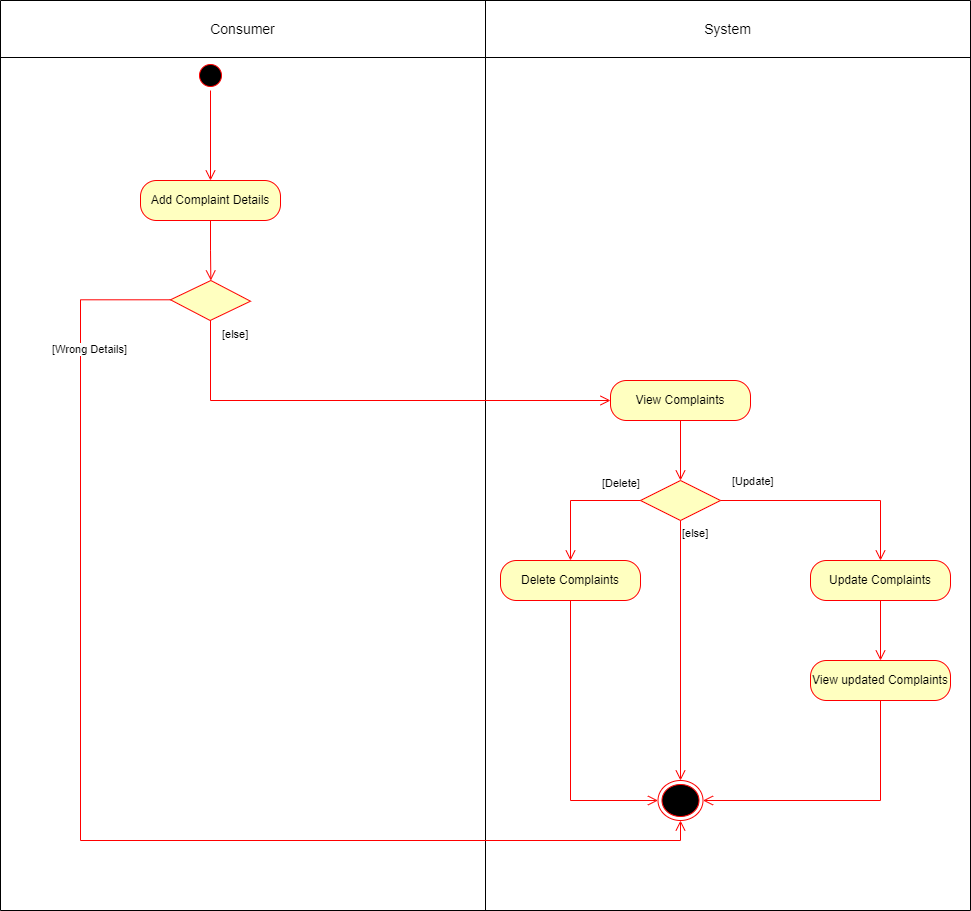

The diagram above was exported from draw.io. Its source (the exported page's mxGraphModel, read from the mxfile embedded in the PNG):
<mxGraphModel dx="1038" dy="602" grid="1" gridSize="10" guides="1" tooltips="1" connect="1" arrows="1" fold="1" page="1" pageScale="1" pageWidth="1100" pageHeight="1700" math="0" shadow="0">
  <root>
    <mxCell id="0" />
    <mxCell id="1" parent="0" />
    <mxCell id="pjyhpORbikWbs50K5lCR-61" value="" style="shape=table;startSize=0;container=1;collapsible=0;childLayout=tableLayout;fontSize=13;" vertex="1" parent="1">
      <mxGeometry x="110" width="970" height="910" as="geometry" />
    </mxCell>
    <mxCell id="pjyhpORbikWbs50K5lCR-62" value="" style="shape=tableRow;horizontal=0;startSize=0;swimlaneHead=0;swimlaneBody=0;top=0;left=0;bottom=0;right=0;collapsible=0;dropTarget=0;fillColor=none;points=[[0,0.5],[1,0.5]];portConstraint=eastwest;" vertex="1" parent="pjyhpORbikWbs50K5lCR-61">
      <mxGeometry width="970" height="57" as="geometry" />
    </mxCell>
    <mxCell id="pjyhpORbikWbs50K5lCR-63" value="&lt;font style=&quot;font-size: 14px&quot;&gt;Consumer&lt;/font&gt;" style="shape=partialRectangle;html=1;whiteSpace=wrap;connectable=0;overflow=hidden;fillColor=none;top=0;left=0;bottom=0;right=0;pointerEvents=1;" vertex="1" parent="pjyhpORbikWbs50K5lCR-62">
      <mxGeometry width="485" height="57" as="geometry">
        <mxRectangle width="485" height="57" as="alternateBounds" />
      </mxGeometry>
    </mxCell>
    <mxCell id="pjyhpORbikWbs50K5lCR-64" value="&lt;font style=&quot;font-size: 14px&quot;&gt;System&lt;/font&gt;" style="shape=partialRectangle;html=1;whiteSpace=wrap;connectable=0;overflow=hidden;fillColor=none;top=0;left=0;bottom=0;right=0;pointerEvents=1;" vertex="1" parent="pjyhpORbikWbs50K5lCR-62">
      <mxGeometry x="485" width="485" height="57" as="geometry">
        <mxRectangle width="485" height="57" as="alternateBounds" />
      </mxGeometry>
    </mxCell>
    <mxCell id="pjyhpORbikWbs50K5lCR-65" value="" style="shape=tableRow;horizontal=0;startSize=0;swimlaneHead=0;swimlaneBody=0;top=0;left=0;bottom=0;right=0;collapsible=0;dropTarget=0;fillColor=none;points=[[0,0.5],[1,0.5]];portConstraint=eastwest;fontStyle=0" vertex="1" parent="pjyhpORbikWbs50K5lCR-61">
      <mxGeometry y="57" width="970" height="853" as="geometry" />
    </mxCell>
    <mxCell id="pjyhpORbikWbs50K5lCR-66" value="" style="shape=partialRectangle;html=1;whiteSpace=wrap;connectable=0;overflow=hidden;fillColor=none;top=0;left=0;bottom=0;right=0;pointerEvents=1;" vertex="1" parent="pjyhpORbikWbs50K5lCR-65">
      <mxGeometry width="485" height="853" as="geometry">
        <mxRectangle width="485" height="853" as="alternateBounds" />
      </mxGeometry>
    </mxCell>
    <mxCell id="pjyhpORbikWbs50K5lCR-67" value="" style="shape=partialRectangle;html=1;whiteSpace=wrap;connectable=0;overflow=hidden;fillColor=none;top=0;left=0;bottom=0;right=0;pointerEvents=1;fontSize=14;" vertex="1" parent="pjyhpORbikWbs50K5lCR-65">
      <mxGeometry x="485" width="485" height="853" as="geometry">
        <mxRectangle width="485" height="853" as="alternateBounds" />
      </mxGeometry>
    </mxCell>
    <mxCell id="pjyhpORbikWbs50K5lCR-1" value="" style="ellipse;html=1;shape=startState;fillColor=#000000;strokeColor=#ff0000;" vertex="1" parent="1">
      <mxGeometry x="305" y="60" width="30" height="30" as="geometry" />
    </mxCell>
    <mxCell id="pjyhpORbikWbs50K5lCR-2" value="" style="edgeStyle=orthogonalEdgeStyle;html=1;verticalAlign=bottom;endArrow=open;endSize=8;strokeColor=#ff0000;rounded=0;entryX=0.5;entryY=0;entryDx=0;entryDy=0;" edge="1" source="pjyhpORbikWbs50K5lCR-1" parent="1" target="pjyhpORbikWbs50K5lCR-3">
      <mxGeometry relative="1" as="geometry">
        <mxPoint x="305" y="170" as="targetPoint" />
      </mxGeometry>
    </mxCell>
    <mxCell id="pjyhpORbikWbs50K5lCR-3" value="Add Complaint Details" style="rounded=1;whiteSpace=wrap;html=1;arcSize=40;fontColor=#000000;fillColor=#ffffc0;strokeColor=#ff0000;" vertex="1" parent="1">
      <mxGeometry x="250" y="180" width="140" height="40" as="geometry" />
    </mxCell>
    <mxCell id="pjyhpORbikWbs50K5lCR-4" value="" style="edgeStyle=orthogonalEdgeStyle;html=1;verticalAlign=bottom;endArrow=open;endSize=8;strokeColor=#ff0000;rounded=0;entryX=0.5;entryY=0;entryDx=0;entryDy=0;" edge="1" source="pjyhpORbikWbs50K5lCR-3" parent="1" target="pjyhpORbikWbs50K5lCR-5">
      <mxGeometry relative="1" as="geometry">
        <mxPoint x="320" y="280" as="targetPoint" />
      </mxGeometry>
    </mxCell>
    <mxCell id="pjyhpORbikWbs50K5lCR-5" value="" style="rhombus;whiteSpace=wrap;html=1;fillColor=#ffffc0;strokeColor=#ff0000;rotation=1;" vertex="1" parent="1">
      <mxGeometry x="280" y="280" width="80" height="40" as="geometry" />
    </mxCell>
    <mxCell id="pjyhpORbikWbs50K5lCR-7" value="[else]" style="edgeStyle=orthogonalEdgeStyle;html=1;align=left;verticalAlign=top;endArrow=open;endSize=8;strokeColor=#ff0000;rounded=0;" edge="1" source="pjyhpORbikWbs50K5lCR-5" parent="1">
      <mxGeometry x="-0.9966" y="10" relative="1" as="geometry">
        <mxPoint x="720" y="400" as="targetPoint" />
        <Array as="points">
          <mxPoint x="320" y="400" />
        </Array>
        <mxPoint as="offset" />
      </mxGeometry>
    </mxCell>
    <mxCell id="pjyhpORbikWbs50K5lCR-8" value="[Wrong Details]" style="edgeStyle=orthogonalEdgeStyle;html=1;align=left;verticalAlign=top;endArrow=open;endSize=8;strokeColor=#ff0000;rounded=0;exitX=0;exitY=0.5;exitDx=0;exitDy=0;entryX=0.5;entryY=1;entryDx=0;entryDy=0;" edge="1" parent="1" source="pjyhpORbikWbs50K5lCR-5" target="pjyhpORbikWbs50K5lCR-20">
      <mxGeometry x="-0.7505" y="-42" relative="1" as="geometry">
        <mxPoint x="240" y="580" as="targetPoint" />
        <mxPoint x="330" y="329.8299797686843" as="sourcePoint" />
        <Array as="points">
          <mxPoint x="190" y="299" />
          <mxPoint x="190" y="840" />
          <mxPoint x="790" y="840" />
        </Array>
        <mxPoint x="12" y="-29" as="offset" />
      </mxGeometry>
    </mxCell>
    <mxCell id="pjyhpORbikWbs50K5lCR-9" value="View Complaints" style="rounded=1;whiteSpace=wrap;html=1;arcSize=40;fontColor=#000000;fillColor=#ffffc0;strokeColor=#ff0000;" vertex="1" parent="1">
      <mxGeometry x="720" y="380" width="140" height="40" as="geometry" />
    </mxCell>
    <mxCell id="pjyhpORbikWbs50K5lCR-10" value="View updated Complaints" style="rounded=1;whiteSpace=wrap;html=1;arcSize=40;fontColor=#000000;fillColor=#ffffc0;strokeColor=#ff0000;" vertex="1" parent="1">
      <mxGeometry x="920" y="660" width="140" height="40" as="geometry" />
    </mxCell>
    <mxCell id="pjyhpORbikWbs50K5lCR-11" value="Update Complaints" style="rounded=1;whiteSpace=wrap;html=1;arcSize=40;fontColor=#000000;fillColor=#ffffc0;strokeColor=#ff0000;" vertex="1" parent="1">
      <mxGeometry x="920" y="560" width="140" height="40" as="geometry" />
    </mxCell>
    <mxCell id="pjyhpORbikWbs50K5lCR-12" value="Delete Complaints" style="rounded=1;whiteSpace=wrap;html=1;arcSize=40;fontColor=#000000;fillColor=#ffffc0;strokeColor=#ff0000;" vertex="1" parent="1">
      <mxGeometry x="610" y="560" width="140" height="40" as="geometry" />
    </mxCell>
    <mxCell id="pjyhpORbikWbs50K5lCR-13" value="" style="rhombus;whiteSpace=wrap;html=1;fillColor=#ffffc0;strokeColor=#ff0000;" vertex="1" parent="1">
      <mxGeometry x="750" y="480" width="80" height="40" as="geometry" />
    </mxCell>
    <mxCell id="pjyhpORbikWbs50K5lCR-14" value="[Update]" style="edgeStyle=orthogonalEdgeStyle;html=1;align=left;verticalAlign=bottom;endArrow=open;endSize=8;strokeColor=#ff0000;rounded=0;entryX=0.5;entryY=0;entryDx=0;entryDy=0;" edge="1" source="pjyhpORbikWbs50K5lCR-13" parent="1" target="pjyhpORbikWbs50K5lCR-11">
      <mxGeometry x="-0.9091" y="10" relative="1" as="geometry">
        <mxPoint x="920" y="490" as="targetPoint" />
        <mxPoint as="offset" />
      </mxGeometry>
    </mxCell>
    <mxCell id="pjyhpORbikWbs50K5lCR-15" value="[Delete]" style="edgeStyle=orthogonalEdgeStyle;html=1;align=left;verticalAlign=top;endArrow=open;endSize=8;strokeColor=#ff0000;rounded=0;entryX=0.5;entryY=0;entryDx=0;entryDy=0;" edge="1" source="pjyhpORbikWbs50K5lCR-13" parent="1" target="pjyhpORbikWbs50K5lCR-12">
      <mxGeometry x="-0.3846" y="-30" relative="1" as="geometry">
        <mxPoint x="780" y="570" as="targetPoint" />
        <Array as="points">
          <mxPoint x="680" y="500" />
        </Array>
        <mxPoint as="offset" />
      </mxGeometry>
    </mxCell>
    <mxCell id="pjyhpORbikWbs50K5lCR-16" value="" style="edgeStyle=orthogonalEdgeStyle;html=1;verticalAlign=bottom;endArrow=open;endSize=8;strokeColor=#ff0000;rounded=0;entryX=0.5;entryY=0;entryDx=0;entryDy=0;exitX=0.5;exitY=1;exitDx=0;exitDy=0;" edge="1" parent="1" source="pjyhpORbikWbs50K5lCR-9" target="pjyhpORbikWbs50K5lCR-13">
      <mxGeometry relative="1" as="geometry">
        <mxPoint x="330" y="190" as="targetPoint" />
        <mxPoint x="330" y="100" as="sourcePoint" />
      </mxGeometry>
    </mxCell>
    <mxCell id="pjyhpORbikWbs50K5lCR-17" value="[else]" style="edgeStyle=orthogonalEdgeStyle;html=1;align=left;verticalAlign=top;endArrow=open;endSize=8;strokeColor=#ff0000;rounded=0;exitX=0.5;exitY=1;exitDx=0;exitDy=0;entryX=0.5;entryY=0;entryDx=0;entryDy=0;" edge="1" parent="1" source="pjyhpORbikWbs50K5lCR-13" target="pjyhpORbikWbs50K5lCR-20">
      <mxGeometry x="-1" relative="1" as="geometry">
        <mxPoint x="790" y="580" as="targetPoint" />
        <mxPoint x="800" y="530" as="sourcePoint" />
      </mxGeometry>
    </mxCell>
    <mxCell id="pjyhpORbikWbs50K5lCR-19" value="" style="edgeStyle=orthogonalEdgeStyle;html=1;verticalAlign=bottom;endArrow=open;endSize=8;strokeColor=#ff0000;rounded=0;entryX=0.5;entryY=0;entryDx=0;entryDy=0;exitX=0.5;exitY=1;exitDx=0;exitDy=0;" edge="1" parent="1" source="pjyhpORbikWbs50K5lCR-11" target="pjyhpORbikWbs50K5lCR-10">
      <mxGeometry relative="1" as="geometry">
        <mxPoint x="800" y="490" as="targetPoint" />
        <mxPoint x="800" y="430" as="sourcePoint" />
      </mxGeometry>
    </mxCell>
    <mxCell id="pjyhpORbikWbs50K5lCR-20" value="" style="ellipse;html=1;shape=endState;fillColor=#000000;strokeColor=#ff0000;" vertex="1" parent="1">
      <mxGeometry x="767.5" y="780" width="45" height="40" as="geometry" />
    </mxCell>
    <mxCell id="pjyhpORbikWbs50K5lCR-21" value="" style="edgeStyle=orthogonalEdgeStyle;html=1;verticalAlign=bottom;endArrow=open;endSize=8;strokeColor=#ff0000;rounded=0;entryX=1;entryY=0.5;entryDx=0;entryDy=0;exitX=0.5;exitY=1;exitDx=0;exitDy=0;" edge="1" parent="1" source="pjyhpORbikWbs50K5lCR-10" target="pjyhpORbikWbs50K5lCR-20">
      <mxGeometry relative="1" as="geometry">
        <mxPoint x="1000" y="670" as="targetPoint" />
        <mxPoint x="1000" y="610" as="sourcePoint" />
      </mxGeometry>
    </mxCell>
    <mxCell id="pjyhpORbikWbs50K5lCR-22" value="" style="edgeStyle=orthogonalEdgeStyle;html=1;verticalAlign=bottom;endArrow=open;endSize=8;strokeColor=#ff0000;rounded=0;entryX=0;entryY=0.5;entryDx=0;entryDy=0;exitX=0.5;exitY=1;exitDx=0;exitDy=0;" edge="1" parent="1" source="pjyhpORbikWbs50K5lCR-12" target="pjyhpORbikWbs50K5lCR-20">
      <mxGeometry relative="1" as="geometry">
        <mxPoint x="822.5" y="810" as="targetPoint" />
        <mxPoint x="1000" y="710" as="sourcePoint" />
      </mxGeometry>
    </mxCell>
  </root>
</mxGraphModel>